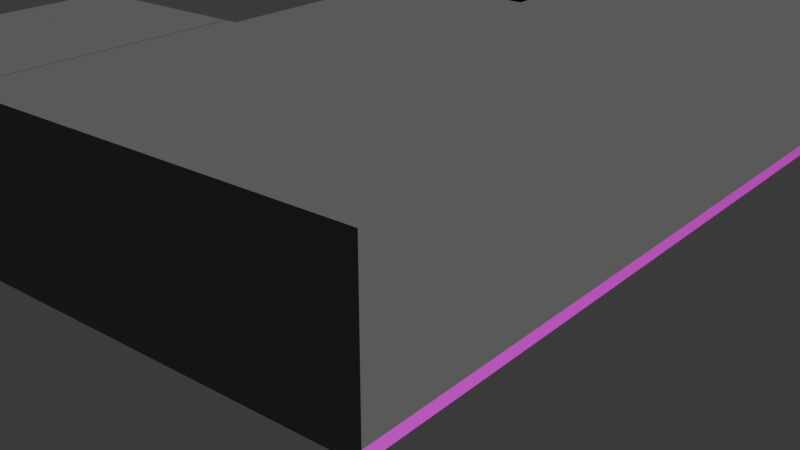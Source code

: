 # Source: markt_textured.blend  (saved by Blender 4.3.34; exported with 4.5.12 LTS)
import bpy
from mathutils import Matrix  # noqa: F401  (used for matrix-valued properties, if any)

bpy.ops.wm.read_factory_settings(use_empty=True)
scene = bpy.context.scene
scene.name = 'Scene'

# ---- collections
col_collection = bpy.data.collections.new('Collection'); scene.collection.children.link(col_collection)

# ---- images (referenced by path relative to the original .blend; pixels are not part of the script)
import os
ASSET_DIR = os.environ.get("B2B_ASSET_DIR", "")  # directory of the original .blend (textures are referenced by path, not embedded)
HERE = os.path.dirname(os.path.abspath(__file__))  # packed textures are extracted next to this script under _unpacked/

def load_image(name, relpath, width, height, colorspace="sRGB"):
    """Load a texture the original file referenced (path relative to the .blend, or extracted next to this script)."""
    p = next((c for c in (os.path.join(HERE, relpath), os.path.join(ASSET_DIR, relpath)) if relpath and os.path.exists(c)), "")
    if p:
        img = bpy.data.images.load(p, check_existing=True)
        img.name = name
    else:  # same state as the original file: an image datablock whose file is absent (Cycles renders it pink)
        img = bpy.data.images.new(name, width, height)
        img.source = "FILE"
        img.filepath = "//" + (relpath or name)
    img.colorspace_settings.name = colorspace
    return img
img_poliigon_tilesceramicwhite_6956_displacement_tiff = load_image('Poliigon_TilesCeramicWhite_6956_Displacement.tiff', 'Poliigon_TilesCeramicWhite_6956_Displacement.tiff', 1024, 1024, 'Non-Color')
img_poliigon_tilesceramicwhite_6956_basecolor_jpg = load_image('Poliigon_TilesCeramicWhite_6956_BaseColor.jpg', 'Poliigon_TilesCeramicWhite_6956_BaseColor.jpg', 1024, 1024, 'sRGB')
img_poliigon_tilesceramicwhite_6956_metallic_jpg = load_image('Poliigon_TilesCeramicWhite_6956_Metallic.jpg', 'Poliigon_TilesCeramicWhite_6956_Metallic.jpg', 1024, 1024, 'Non-Color')
img_poliigon_tilesceramicwhite_6956_roughness_jpg = load_image('Poliigon_TilesCeramicWhite_6956_Roughness.jpg', 'Poliigon_TilesCeramicWhite_6956_Roughness.jpg', 1024, 1024, 'Non-Color')
img_poliigon_tilesceramicwhite_6956_normal_png = load_image('Poliigon_TilesCeramicWhite_6956_Normal.png', 'Poliigon_TilesCeramicWhite_6956_Normal.png', 1024, 1024, 'Non-Color')

# ---- materials (node trees are filled in below, after node groups)
mat_tiles = bpy.data.materials.new('Tiles')
mat_durchsichtig = bpy.data.materials.new('Durchsichtig')
mat_wand = bpy.data.materials.new('Wand')

# ---- material node trees
mat_tiles.use_nodes = True; mat_tiles.node_tree.nodes.clear()
_N = mat_tiles.node_tree.nodes; _L = mat_tiles.node_tree.links
n0 = _N.new('ShaderNodeBsdfPrincipled'); n0.name = 'Principled BSDF'; n0.location = (10, 300)
n1 = _N.new('ShaderNodeOutputMaterial'); n1.name = 'Material Output'; n1.location = (300, 300)
n2 = _N.new('ShaderNodeTexImage'); n2.name = 'Image Texture'; n2.location = (88, -880)
n2.label = 'Displacement'
n2.image = img_poliigon_tilesceramicwhite_6956_displacement_tiff
n3 = _N.new('ShaderNodeDisplacement'); n3.name = 'Displacement'; n3.location = (110, -400)
n3.inputs[2].default_value = 1.0
n4 = _N.new('ShaderNodeTexImage'); n4.name = 'Image Texture.001'; n4.location = (88, -40)
n4.label = 'Base Color'
n4.image = img_poliigon_tilesceramicwhite_6956_basecolor_jpg
n5 = _N.new('ShaderNodeTexImage'); n5.name = 'Image Texture.002'; n5.location = (88, -320)
n5.label = 'Metallic'
n5.image = img_poliigon_tilesceramicwhite_6956_metallic_jpg
n6 = _N.new('ShaderNodeTexImage'); n6.name = 'Image Texture.003'; n6.location = (88, -600)
n6.label = 'Roughness'
n6.image = img_poliigon_tilesceramicwhite_6956_roughness_jpg
n7 = _N.new('ShaderNodeTexImage'); n7.name = 'Image Texture.004'; n7.location = (88, -1160)
n7.label = 'Normal'
n7.image = img_poliigon_tilesceramicwhite_6956_normal_png
n8 = _N.new('ShaderNodeNormalMap'); n8.name = 'Normal Map'; n8.location = (-240, -620)
n9 = _N.new('ShaderNodeMapping'); n9.name = 'Mapping'; n9.location = (230, -40)
n10 = _N.new('NodeReroute'); n10.name = 'Reroute'; n10.location = (38, -710)
n10.width = 16
n10.socket_idname = 'NodeSocketVector'
n11 = _N.new('ShaderNodeTexCoord'); n11.name = 'Texture Coordinate'; n11.location = (30, -40)
n12 = _N.new('NodeFrame'); n12.name = 'Frame'; n12.location = (-1270, 340)
n12.label = 'Mapping'
n12.width = 400
n13 = _N.new('NodeFrame'); n13.name = 'Frame.001'; n13.location = (-628, 540)
n13.label = 'Textures'
n13.width = 358
n2.parent = n13
n4.parent = n13
n5.parent = n13
n6.parent = n13
n7.parent = n13
n9.parent = n12
n10.parent = n13
n11.parent = n12
_L.new(n0.outputs[0], n1.inputs[0])
_L.new(n2.outputs[0], n3.inputs[0])
_L.new(n3.outputs[0], n1.inputs[2])
_L.new(n4.outputs[0], n0.inputs[0])
_L.new(n5.outputs[0], n0.inputs[1])
_L.new(n6.outputs[0], n0.inputs[2])
_L.new(n7.outputs[0], n8.inputs[1])
_L.new(n8.outputs[0], n0.inputs[5])
_L.new(n10.outputs[0], n4.inputs[0])
_L.new(n10.outputs[0], n5.inputs[0])
_L.new(n10.outputs[0], n6.inputs[0])
_L.new(n10.outputs[0], n2.inputs[0])
_L.new(n10.outputs[0], n7.inputs[0])
_L.new(n9.outputs[0], n10.inputs[0])
_L.new(n11.outputs[2], n9.inputs[0])
n1.is_active_output = True
mat_durchsichtig.use_nodes = True; mat_durchsichtig.node_tree.nodes.clear()
_N = mat_durchsichtig.node_tree.nodes; _L = mat_durchsichtig.node_tree.links
n0 = _N.new('ShaderNodeOutputMaterial'); n0.name = 'Material Output'; n0.location = (300, 300)
n1 = _N.new('ShaderNodeBsdfTransparent'); n1.name = 'Transparent BSDF'; n1.location = (10, 300)
_L.new(n1.outputs[0], n0.inputs[0])
n0.is_active_output = True
mat_wand.use_nodes = True; mat_wand.node_tree.nodes.clear()
_N = mat_wand.node_tree.nodes; _L = mat_wand.node_tree.links
n0 = _N.new('ShaderNodeBsdfPrincipled'); n0.name = 'Principled BSDF'; n0.location = (10, 300)
n0.inputs[0].default_value = (0.165, 0.165, 0.165, 1.0)
n1 = _N.new('ShaderNodeOutputMaterial'); n1.name = 'Material Output'; n1.location = (300, 300)
_L.new(n0.outputs[0], n1.inputs[0])
n1.is_active_output = True

# ---- world
world_world = bpy.data.worlds.new('World'); scene.world = world_world
world_world.use_nodes = True; world_world.node_tree.nodes.clear()
_N = world_world.node_tree.nodes; _L = world_world.node_tree.links
n0 = _N.new('ShaderNodeOutputWorld'); n0.name = 'World Output'; n0.location = (300, 300)
n1 = _N.new('ShaderNodeBackground'); n1.name = 'Background'; n1.location = (10, 300)
n1.inputs[0].default_value = (0.05088, 0.05088, 0.05088, 1.0)
_L.new(n1.outputs[0], n0.inputs[0])
n0.is_active_output = True
world_world.color = (0.05088, 0.05088, 0.05088)
world_world.sun_shadow_jitter_overblur = 0.0

# ---- cameras
cam_camera = bpy.data.cameras.new('Camera')
cam_camera.clip_end = 100.0
cam_camera.ortho_scale = 7.314

# ---- meshes
me_plane_001 = bpy.data.meshes.new('Plane.001')
me_plane_001.from_pydata([(-5.0, -5.0, 0.0), (5.0, -5.0, 0.0), (-5.0, 5.0, 0.0), (5.0, 5.0, 0.0), (-5.0, -5.0, 3.0), (-5.0, 5.0, 3.0), (5.0, -5.0, 3.0), (5.0, 5.0, 3.0), (-4.444, -5.0, 0.0), (-3.889, -5.0, 0.0), (-3.333, -5.0, 0.0), (-2.778, -5.0, 0.0), (-2.222, -5.0, 0.0), (-1.667, -5.0, 0.0), (-1.111, -5.0, 0.0), (-0.5556, -5.0, 0.0), (-5.96e-08, -5.0, 0.0), (0.5556, -5.0, 0.0), (1.111, -5.0, 0.0), (1.667, -5.0, 0.0), (2.222, -5.0, 0.0), (2.778, -5.0, 0.0), (3.333, -5.0, 0.0), (3.889, -5.0, 0.0), (4.444, -5.0, 0.0), (4.444, 5.0, 0.0), (3.889, 5.0, 0.0), (3.333, 5.0, 0.0), (2.778, 5.0, 0.0), (2.222, 5.0, 0.0), (1.667, 5.0, 0.0), (1.111, 5.0, 0.0), (0.5556, 5.0, 0.0), (5.96e-08, 5.0, 0.0), (-0.5556, 5.0, 0.0), (-1.111, 5.0, 0.0), (-1.667, 5.0, 0.0), (-2.222, 5.0, 0.0), (-2.778, 5.0, 0.0), (-4.444, 5.0, 0.0), (-5.0, 4.0, 0.0), (-5.0, 3.0, 0.0), (-5.0, 2.0, 0.0), (-5.0, 1.0, 0.0), (-5.0, 0.0, 0.0), (-5.0, -1.0, 0.0), (-5.0, -2.0, 0.0), (-5.0, -3.0, 0.0), (-5.0, -4.0, 0.0), (5.0, -4.0, 0.0), (5.0, -3.0, 0.0), (5.0, -2.0, 0.0), (5.0, -1.0, 0.0), (5.0, 0.0, 0.0), (5.0, 1.0, 0.0), (5.0, 2.0, 0.0), (5.0, 3.0, 0.0), (5.0, 4.0, 0.0), (-5.0, 4.0, 3.0), (-5.0, 3.0, 3.0), (-5.0, 2.0, 3.0), (-5.0, 1.0, 3.0), (-5.0, 0.0, 3.0), (-5.0, -1.0, 3.0), (-5.0, -2.0, 3.0), (-5.0, -3.0, 3.0), (-5.0, -4.0, 3.0), (5.0, -4.0, 3.0), (5.0, -3.0, 3.0), (5.0, -2.0, 3.0), (5.0, -1.0, 3.0), (5.0, 0.0, 3.0), (5.0, 1.0, 3.0), (5.0, 2.0, 3.0), (5.0, 3.0, 3.0), (5.0, 4.0, 3.0), (-4.444, -1.0, 0.0), (-4.444, 0.0, 0.0), (-4.444, 1.0, 0.0), (-2.222, 1.0, 0.0), (-2.222, 2.0, 0.0), (-2.222, 4.0, 0.0), (5.0, 10.0, 0.0), (4.444, 10.0, 0.0), (3.889, 10.0, 0.0), (3.333, 10.0, 0.0), (2.778, 10.0, 0.0), (2.222, 10.0, 0.0), (1.667, 10.0, 0.0), (1.111, 10.0, 0.0), (-2.778, 7.0, 0.0), (-3.333, 7.0, 0.0), (-3.889, 7.0, 0.0), (-4.444, 7.0, 0.0), (-2.5, -5.0, 0.0), (-2.5, 5.0, 0.0), (-2.5, 1.0, 0.0), (-2.5, 2.0, 0.0), (-2.5, 4.0, 0.0), (-2.222, 4.0, 4.0), (-2.222, 5.0, 4.0), (-2.5, 5.0, 4.0), (-2.5, 4.0, 4.0), (-2.222, 1.0, 4.0), (-2.222, 2.0, 4.0), (-2.5, 1.0, 4.0), (-2.5, 2.0, 4.0), (2.963, -5.0, 0.0), (3.148, -5.0, 0.0), (3.148, 5.0, 0.0), (2.963, 5.0, 0.0), (3.148, 10.0, 0.0), (2.963, 10.0, 0.0), (1.667, 7.014, 0.0), (1.111, 7.014, 0.0), (2.778, 7.014, 0.0), (2.222, 7.014, 0.0), (3.889, 7.014, 0.0), (3.333, 7.014, 0.0), (5.0, 7.014, 0.0), (4.444, 7.014, 0.0), (2.963, 7.014, 0.0), (3.148, 7.014, 0.0), (3.148, 10.0, 3.0), (2.963, 10.0, 3.0), (2.963, 7.014, 3.0), (3.148, 7.014, 3.0), (1.111, 5.353, 0.0), (2.222, 5.353, 0.0), (3.333, 5.353, 0.0), (4.444, 5.353, 0.0), (1.667, 5.353, 0.0), (2.778, 5.353, 0.0), (3.889, 5.353, 0.0), (5.0, 5.353, 0.0), (2.963, 5.353, 0.0), (3.148, 5.353, 0.0), (2.222, 5.0, 4.0), (1.667, 5.0, 4.0), (1.111, 5.0, 4.0), (1.111, 5.353, 4.0), (2.222, 5.353, 4.0), (1.667, 5.353, 4.0), (5.0, 5.0, 4.0), (4.444, 5.0, 4.0), (3.889, 5.0, 4.0), (4.444, 5.353, 4.0), (3.889, 5.353, 4.0), (5.0, 5.353, 4.0), (1.667, 5.353, 2.543), (2.222, 5.353, 2.543), (1.667, 5.0, 2.543), (1.111, 5.0, 2.543), (2.222, 5.0, 2.543), (1.111, 5.353, 2.543), (2.222, 5.353, 3.0), (2.222, 5.0, 3.0), (2.222, 5.353, 2.543), (2.222, 5.0, 2.543), (2.222, 5.353, 3.0), (2.222, 5.0, 3.0), (2.222, 5.353, 2.543), (2.222, 5.0, 2.543), (3.888, 5.353, 4.0), (3.888, 5.0, 4.0), (3.888, 5.353, 2.543), (3.888, 5.0, 2.543), (5.0, 10.0, 3.0), (4.444, 10.0, 3.0), (3.889, 10.0, 3.0), (3.333, 10.0, 3.0), (2.778, 10.0, 3.0), (2.222, 10.0, 3.0), (1.667, 10.0, 3.0), (1.111, 10.0, 3.0), (3.148, 10.0, 3.0), (2.963, 10.0, 3.0), (1.111, 7.014, 3.0), (-5.0, 5.0, 2.619), (5.0, 7.014, 3.0), (1.111, 5.353, 3.0), (5.0, 5.353, 3.0), (-5.0, -5.0, 2.619), (-5.0, -4.0, 2.619), (-5.0, -3.0, 2.619), (-5.0, -2.0, 2.619), (-5.0, -1.0, 2.619), (-5.0, 0.0, 2.619), (-5.0, 1.0, 2.619), (-5.0, 2.0, 2.619), (-5.0, 3.0, 2.619), (-5.0, 4.0, 2.619), (-5.0, 5.0, 0.2918), (-5.0, -5.0, 0.2918), (-5.0, -4.0, 0.2918), (-5.0, -3.0, 0.2918), (-5.0, -2.0, 0.2918), (-5.0, -1.0, 0.2918), (-5.0, 0.0, 0.2918), (-5.0, 1.0, 0.2918), (-5.0, 2.0, 0.2918), (-5.0, 3.0, 0.2918), (-5.0, 4.0, 0.2918), (-5.0, -5.0, 3.0), (5.0, -5.0, 3.0), (-4.444, -5.0, 3.0), (-3.889, -5.0, 3.0), (-3.333, -5.0, 3.0), (-2.778, -5.0, 3.0), (-2.222, -5.0, 3.0), (-1.667, -5.0, 3.0), (-1.111, -5.0, 3.0), (-0.5556, -5.0, 3.0), (-5.96e-08, -5.0, 3.0), (0.5556, -5.0, 3.0), (1.111, -5.0, 3.0), (1.667, -5.0, 3.0), (2.222, -5.0, 3.0), (2.778, -5.0, 3.0), (3.333, -5.0, 3.0), (3.889, -5.0, 3.0), (4.444, -5.0, 3.0), (-2.5, -5.0, 3.0), (2.963, -5.0, 3.0), (3.148, -5.0, 3.0), (-5.96e-08, -5.0, 0.2938), (-0.5556, -5.0, 0.2938), (-3.889, -5.0, 0.2938), (-4.444, -5.0, 0.2938), (2.963, -5.0, 0.2938), (2.778, -5.0, 0.2938), (4.444, -5.0, 0.2938), (3.889, -5.0, 0.2938), (0.5556, -5.0, 0.2938), (-3.333, -5.0, 0.2938), (3.148, -5.0, 0.2938), (1.111, -5.0, 0.2938), (-2.778, -5.0, 0.2938), (1.667, -5.0, 0.2938), (-2.222, -5.0, 0.2938), (-2.5, -5.0, 0.2938), (2.222, -5.0, 0.2938), (-1.667, -5.0, 0.2938), (5.0, -5.0, 0.2938), (-1.111, -5.0, 0.2938), (3.333, -5.0, 0.2938), (-5.0, -5.0, 0.2938), (-0.5556, -5.0, 2.62), (-4.444, -5.0, 2.62), (2.778, -5.0, 2.62), (3.889, -5.0, 2.62), (-2.5, -5.0, 2.62), (-5.0, -5.0, 2.62), (-5.96e-08, -5.0, 2.62), (-3.889, -5.0, 2.62), (2.963, -5.0, 2.62), (4.444, -5.0, 2.62), (0.5556, -5.0, 2.62), (-3.333, -5.0, 2.62), (3.148, -5.0, 2.62), (1.111, -5.0, 2.62), (-2.778, -5.0, 2.62), (1.667, -5.0, 2.62), (-2.222, -5.0, 2.62), (2.222, -5.0, 2.62), (-1.667, -5.0, 2.62), (5.0, -5.0, 2.62), (-1.111, -5.0, 2.62), (3.333, -5.0, 2.62), (-5.0, 5.0, 3.0), (-4.444, 5.0, 3.0), (-2.778, 5.0, 3.0), (-2.5, 5.0, 3.0), (2.221, 5.353, 4.0), (2.221, 5.0, 4.0), (2.221, 5.353, 2.543), (2.221, 5.0, 2.543), (1.111, 5.0, 3.0), (0.5556, 5.0, 3.0), (5.96e-08, 5.0, 3.0), (-0.5556, 5.0, 3.0), (-1.111, 5.0, 3.0), (-1.667, 5.0, 3.0), (-2.222, 5.0, 3.0), (-2.778, 5.0, 3.0), (-4.444, 5.0, 3.0), (-2.778, 7.0, 3.0), (-3.333, 7.0, 3.0), (-3.889, 7.0, 3.0), (-4.444, 7.0, 3.0), (-5.0, 1.0, 1.2), (-5.0, 0.0, 1.2), (-5.0, -1.0, 1.2), (-4.444, -1.0, 1.2), (-4.444, 0.0, 1.2), (-4.444, 1.0, 1.2), (-3.889, 7.0, 0.2913), (-3.333, 7.0, 0.2913), (-2.778, 7.0, 0.2913), (-2.778, 5.0, 0.2913), (-4.444, 5.0, 0.2913), (-4.444, 7.0, 0.2913), (-3.333, 7.0, 2.628), (-2.778, 5.0, 2.628), (-4.444, 7.0, 2.628), (-3.889, 7.0, 2.628), (-2.778, 7.0, 2.628), (-4.444, 5.0, 2.628), (4.444, 10.0, 0.2963), (5.0, 10.0, 0.2963), (3.889, 10.0, 0.2963), (1.111, 5.353, 0.2963), (1.111, 7.014, 0.2963), (3.333, 10.0, 0.2963), (3.148, 10.0, 0.2963), (2.778, 10.0, 0.2963), (2.963, 10.0, 0.2963), (5.0, 7.014, 0.2963), (5.0, 5.353, 0.2963), (2.222, 10.0, 0.2963), (1.667, 10.0, 0.2963), (1.111, 10.0, 0.2963), (5.0, 10.0, 2.63), (1.111, 7.014, 2.63), (2.963, 10.0, 2.63), (5.0, 5.353, 2.63), (1.111, 10.0, 2.63), (4.444, 10.0, 2.63), (3.889, 10.0, 2.63), (1.111, 5.353, 2.63), (3.333, 10.0, 2.63), (3.148, 10.0, 2.63), (2.778, 10.0, 2.63), (5.0, 7.014, 2.63), (2.222, 10.0, 2.63), (1.667, 10.0, 2.63), (1.667, 7.301, 0.0), (2.778, 7.301, 0.0), (3.889, 7.301, 0.0), (5.0, 7.301, 0.0), (2.963, 7.301, 0.0), (3.148, 7.301, 0.0), (1.111, 7.301, 0.0), (2.222, 7.301, 0.0), (3.333, 7.301, 0.0), (4.444, 7.301, 0.0), (2.963, 7.301, 3.0), (3.148, 7.301, 3.0), (5.0, 7.301, 3.0), (1.111, 7.301, 3.0), (5.0, 7.301, 0.2963), (1.111, 7.301, 0.2963), (5.0, 7.301, 2.63), (1.111, 7.301, 2.63), (1.667, 9.702, 0.0), (2.778, 9.702, 0.0), (3.889, 9.702, 0.0), (5.0, 9.702, 0.0), (2.963, 9.702, 0.0), (3.148, 9.702, 0.0), (2.963, 9.702, 3.0), (3.148, 9.702, 3.0), (5.0, 9.702, 3.0), (5.0, 9.702, 0.2963), (5.0, 9.702, 2.63), (1.111, 9.702, 0.0), (2.222, 9.702, 0.0), (3.333, 9.702, 0.0), (4.444, 9.702, 0.0), (1.111, 9.702, 3.0), (1.111, 9.702, 0.2963), (1.111, 9.702, 2.63), (-4.444, 5.306, 0.0), (-2.778, 5.306, 0.0), (-4.444, 5.306, 3.0), (-2.778, 5.306, 3.0), (-4.444, 5.306, 0.2913), (-2.778, 5.306, 0.2913), (-4.444, 5.306, 2.628), (-2.778, 5.306, 2.628), (-3.333, 6.674, 0.0), (-2.778, 6.674, 0.0), (-2.778, 6.674, 3.0), (-2.778, 6.674, 0.2913), (-2.778, 6.674, 2.628), (-4.444, 6.674, 0.0), (-4.444, 6.674, 3.0), (-4.444, 6.674, 0.2913), (-4.444, 6.674, 2.628), (-4.272, -5.0, 0.0), (-4.272, 0.0, 0.0), (-4.272, 7.0, 0.0), (-4.272, -5.0, 3.0), (-4.272, -5.0, 0.2938), (-4.272, -5.0, 2.62), (-4.272, 7.0, 3.0), (-4.272, 7.0, 0.2913), (-4.272, 7.0, 2.628), (-2.917, -5.0, 0.0), (-2.917, 7.0, 0.0), (-2.917, -5.0, 3.0), (-2.917, -5.0, 0.2938), (-2.917, -5.0, 2.62), (-2.917, 7.0, 3.0), (-2.917, 7.0, 0.2913), (-2.917, 7.0, 2.628), (-2.917, 6.674, 0.0), (-5.0, -5.0, 4.0), (-5.0, 5.0, 4.0), (-5.0, 4.0, 4.0), (-5.0, 3.0, 4.0), (-5.0, 2.0, 4.0), (-5.0, 1.0, 4.0), (-5.0, 0.0, 4.0), (-5.0, -1.0, 4.0), (-5.0, -2.0, 4.0), (-5.0, -3.0, 4.0), (-5.0, -4.0, 4.0), (-5.0, -5.0, 4.0), (5.0, -5.0, 4.0), (-4.444, -5.0, 4.0), (-3.889, -5.0, 4.0), (-3.333, -5.0, 4.0), (-2.778, -5.0, 4.0), (-2.222, -5.0, 4.0), (-1.667, -5.0, 4.0), (-1.111, -5.0, 4.0), (-0.5556, -5.0, 4.0), (-5.96e-08, -5.0, 4.0), (0.5556, -5.0, 4.0), (1.111, -5.0, 4.0), (1.667, -5.0, 4.0), (2.222, -5.0, 4.0), (2.778, -5.0, 4.0), (3.333, -5.0, 4.0), (3.889, -5.0, 4.0), (4.444, -5.0, 4.0), (-2.5, -5.0, 4.0), (2.963, -5.0, 4.0), (3.148, -5.0, 4.0), (-4.272, -5.0, 4.0), (-2.917, -5.0, 4.0), (5.0, -5.0, 4.0), (5.0, 5.0, 4.0), (5.0, -4.0, 4.0), (5.0, -3.0, 4.0), (5.0, -2.0, 4.0), (5.0, -1.0, 4.0), (5.0, 0.0, 4.0), (5.0, 1.0, 4.0), (5.0, 2.0, 4.0), (5.0, 3.0, 4.0), (5.0, 4.0, 4.0), (5.0, 10.0, 4.0), (4.444, 10.0, 4.0), (3.889, 10.0, 4.0), (3.333, 10.0, 4.0), (2.778, 10.0, 4.0), (2.222, 10.0, 4.0), (1.667, 10.0, 4.0), (1.111, 10.0, 4.0), (3.148, 10.0, 4.0), (2.963, 10.0, 4.0), (1.111, 7.014, 4.0), (5.0, 7.014, 4.0), (1.111, 5.353, 4.0), (5.0, 5.353, 4.0), (5.0, 7.301, 4.0), (1.111, 7.301, 4.0), (5.0, 9.702, 4.0), (1.111, 9.702, 4.0), (5.0, 5.0, 4.0), (5.0, 5.353, 4.0), (1.111, 5.0, 4.0), (1.111, 5.353, 4.0), (1.111, 5.0, 4.0), (0.5556, 5.0, 4.0), (5.96e-08, 5.0, 4.0), (-0.5556, 5.0, 4.0), (-1.111, 5.0, 4.0), (-1.667, 5.0, 4.0), (-2.222, 5.0, 4.0), (-2.778, 5.0, 4.0), (-4.444, 5.0, 4.0), (-2.778, 7.0, 4.0), (-3.333, 7.0, 4.0), (-3.889, 7.0, 4.0), (-4.444, 7.0, 4.0), (-4.444, 5.306, 4.0), (-2.778, 5.306, 4.0), (-2.778, 6.674, 4.0), (-4.444, 6.674, 4.0), (-4.272, 7.0, 4.0), (-2.917, 7.0, 4.0), (-2.778, 5.0, 4.0), (-2.5, 5.0, 4.0), (-2.222, 5.0, 4.0), (-2.5, 5.0, 4.0), (-5.0, 5.0, 4.0), (-4.444, 5.0, 4.0), (5.0, -5.0, 4.0), (5.0, 5.0, 4.0), (5.0, 4.0, 4.0), (5.0, 3.0, 4.0), (5.0, 2.0, 4.0), (5.0, 1.0, 4.0), (5.0, 0.0, 4.0), (5.0, -1.0, 4.0), (5.0, -2.0, 4.0), (5.0, -3.0, 4.0), (5.0, -4.0, 4.0), (5.0, 5.334, 4.0), (4.444, 5.334, 4.0), (3.889, 5.334, 4.0), (3.333, 5.334, 4.0), (2.778, 5.334, 4.0), (2.222, 5.334, 4.0), (1.667, 5.334, 4.0), (1.111, 5.334, 4.0), (3.148, 5.334, 4.0), (2.963, 5.334, 4.0), (1.111, 2.348, 4.0), (5.0, 2.348, 4.0), (1.111, 0.6868, 4.0), (5.0, 0.6868, 4.0), (5.0, 2.635, 4.0), (1.111, 2.635, 4.0), (5.0, 5.036, 4.0), (1.111, 5.036, 4.0), (-2.778, 4.933, 4.0), (-3.333, 4.933, 4.0), (-3.889, 4.933, 4.0), (-4.444, 4.933, 4.0), (-4.272, 4.933, 4.0), (-2.917, 4.933, 4.0)], [], [(25, 57, 3), (191, 178, 5, 58), (49, 1, 6, 67), (40, 39, 2), (81, 37, 100, 99), (35, 36, 37, 81, 98, 97, 80, 34), (80, 97, 106, 104), (0, 8, 48), (46, 76, 45), (77, 78, 295, 294), (78, 43, 290, 295), (3, 57, 75, 7), (57, 56, 74, 75), (56, 55, 73, 74), (55, 54, 72, 73), (54, 53, 71, 72), (53, 52, 70, 71), (52, 51, 69, 70), (51, 50, 68, 69), (50, 49, 67, 68), (182, 183, 66, 4), (183, 184, 65, 66), (184, 185, 64, 65), (185, 186, 63, 64), (186, 187, 62, 63), (187, 188, 61, 62), (188, 189, 60, 61), (189, 190, 59, 60), (190, 191, 58, 59), (24, 1, 49), (365, 354, 88, 89), (366, 355, 86, 87), (367, 356, 84, 85), (368, 357, 82, 83), (354, 366, 87, 88), (359, 367, 85, 111), (356, 368, 83, 84), (92, 380, 91), (406, 381, 90, 399), (102, 99, 100, 101), (37, 95, 101, 100), (98, 81, 99, 102), (95, 98, 102, 101), (105, 103, 104, 106), (79, 80, 104, 103), (97, 96, 105, 106), (96, 79, 103, 105), (355, 358, 112, 86), (340, 121, 125, 346), (135, 136, 122, 121), (132, 135, 121, 115), (133, 130, 120, 117), (136, 129, 118, 122), (131, 128, 116, 113), (130, 134, 119, 120), (129, 133, 117, 118), (128, 132, 115, 116), (127, 131, 113, 114), (360, 361, 123, 124), (359, 111, 123, 361), (111, 112, 124, 123), (121, 122, 126, 125), (152, 151, 138, 139), (29, 28, 132, 128), (27, 26, 133, 129), (130, 133, 147, 146), (150, 149, 142, 141), (109, 27, 129, 136), (3, 134, 148, 143), (28, 110, 135, 132), (110, 109, 136, 135), (139, 138, 142, 140), (138, 137, 141, 142), (137, 153, 158, 156), (154, 152, 139, 140), (149, 154, 140, 142), (151, 153, 137, 138), (144, 143, 148, 146), (145, 144, 146, 147), (25, 3, 143, 144), (133, 26, 145, 147), (134, 130, 146, 148), (26, 25, 144, 145), (30, 29, 153, 151), (131, 127, 154, 149), (127, 31, 152, 154), (29, 128, 150, 153), (128, 131, 149, 150), (31, 30, 151, 152), (158, 157, 161, 162), (153, 150, 157, 158), (141, 137, 156, 155), (150, 141, 155, 157), (157, 155, 159, 161), (156, 158, 162, 160), (155, 156, 160, 159), (166, 164, 163, 165), (327, 322, 167, 168), (328, 327, 168, 169), (329, 323, 177, 180), (330, 328, 169, 170), (201, 202, 191, 190), (331, 330, 170, 175), (332, 324, 176, 171), (333, 325, 181, 179), (324, 331, 175, 176), (334, 332, 171, 172), (335, 334, 172, 173), (371, 326, 174, 369), (352, 333, 179, 348), (326, 335, 173, 174), (200, 201, 190, 189), (199, 200, 189, 188), (198, 199, 188, 187), (197, 198, 187, 186), (196, 197, 186, 185), (195, 196, 185, 184), (194, 195, 184, 183), (193, 194, 183, 182), (202, 192, 178, 191), (40, 2, 192, 202), (0, 48, 194, 193), (48, 47, 195, 194), (47, 46, 196, 195), (46, 45, 197, 196), (45, 44, 198, 197), (44, 43, 199, 198), (43, 42, 200, 199), (42, 41, 201, 200), (41, 40, 202, 201), (253, 247, 212, 213), (394, 248, 205, 392), (255, 249, 218, 223), (256, 250, 220, 221), (257, 253, 213, 214), (258, 254, 206, 207), (259, 255, 223, 224), (260, 257, 214, 215), (402, 258, 207, 400), (262, 260, 215, 216), (263, 251, 222, 209), (264, 262, 216, 217), (265, 263, 209, 210), (251, 261, 208, 222), (249, 264, 217, 218), (266, 256, 221, 204), (267, 265, 210, 211), (268, 259, 224, 219), (247, 267, 211, 212), (248, 252, 203, 205), (250, 268, 219, 220), (23, 22, 245, 232), (8, 0, 246, 228), (15, 14, 244, 226), (22, 108, 235, 245), (14, 13, 242, 244), (1, 24, 231, 243), (21, 20, 241, 230), (94, 11, 237, 240), (13, 12, 239, 242), (20, 19, 238, 241), (12, 94, 240, 239), (19, 18, 236, 238), (398, 10, 234, 401), (18, 17, 233, 236), (108, 107, 229, 235), (10, 9, 227, 234), (17, 16, 225, 233), (24, 23, 232, 231), (107, 21, 230, 229), (389, 8, 228, 393), (16, 15, 226, 225), (232, 245, 268, 250), (228, 246, 252, 248), (226, 244, 267, 247), (245, 235, 259, 268), (244, 242, 265, 267), (243, 231, 256, 266), (230, 241, 264, 249), (240, 237, 261, 251), (242, 239, 263, 265), (241, 238, 262, 264), (239, 240, 251, 263), (238, 236, 260, 262), (401, 234, 258, 402), (236, 233, 257, 260), (235, 229, 255, 259), (234, 227, 254, 258), (233, 225, 253, 257), (231, 232, 250, 256), (229, 230, 249, 255), (393, 228, 248, 394), (225, 226, 247, 253), (2, 39, 270, 269), (38, 95, 272, 271), (276, 275, 273, 274), (165, 163, 273, 275), (164, 166, 276, 274), (163, 164, 274, 273), (166, 165, 275, 276), (37, 36, 282, 283), (35, 34, 280, 281), (33, 32, 278, 279), (36, 35, 281, 282), (34, 33, 279, 280), (32, 31, 277, 278), (305, 302, 287, 288), (379, 303, 284, 375), (388, 304, 289, 386), (397, 305, 288, 395), (405, 306, 286, 403), (292, 293, 294, 291), (291, 294, 295, 290), (45, 76, 293, 292), (43, 44, 291, 290), (76, 77, 294, 293), (44, 45, 292, 291), (399, 90, 298, 404), (391, 92, 296, 396), (385, 93, 301, 387), (373, 38, 299, 377), (92, 91, 297, 296), (404, 298, 306, 405), (396, 296, 305, 397), (387, 301, 304, 388), (377, 299, 303, 379), (296, 297, 302, 305), (89, 88, 320, 321), (339, 119, 317, 350), (365, 89, 321, 370), (88, 87, 319, 320), (87, 86, 315, 319), (112, 111, 314, 316), (119, 134, 318, 317), (86, 112, 316, 315), (111, 85, 313, 314), (85, 84, 310, 313), (127, 114, 312, 311), (84, 83, 308, 310), (83, 82, 309, 308), (321, 320, 335, 326), (350, 317, 333, 352), (370, 321, 326, 371), (320, 319, 334, 335), (319, 315, 332, 334), (316, 314, 331, 324), (317, 318, 325, 333), (315, 316, 324, 332), (314, 313, 330, 331), (313, 310, 328, 330), (311, 312, 323, 329), (310, 308, 327, 328), (308, 309, 322, 327), (312, 351, 353, 323), (363, 350, 352, 364), (114, 342, 351, 312), (357, 339, 350, 363), (364, 352, 348, 362), (323, 353, 349, 177), (122, 341, 347, 126), (125, 126, 347, 346), (358, 340, 346, 360), (115, 121, 340, 337), (117, 120, 345, 338), (122, 118, 344, 341), (113, 116, 343, 336), (120, 119, 339, 345), (118, 117, 338, 344), (116, 115, 337, 343), (114, 113, 336, 342), (112, 358, 360, 124), (322, 364, 362, 167), (82, 357, 363, 309), (309, 363, 364, 322), (351, 370, 371, 353), (342, 365, 370, 351), (353, 371, 369, 349), (341, 359, 361, 347), (346, 347, 361, 360), (337, 340, 358, 355), (338, 345, 368, 356), (341, 344, 367, 359), (336, 343, 366, 354), (345, 339, 357, 368), (344, 338, 356, 367), (343, 337, 355, 366), (342, 336, 354, 365), (383, 377, 379, 384), (300, 376, 378, 307), (381, 373, 377, 383), (39, 372, 376, 300), (307, 378, 374, 285), (384, 379, 375, 382), (306, 384, 382, 286), (90, 381, 383, 298), (298, 383, 384, 306), (376, 387, 388, 378), (372, 385, 387, 376), (378, 388, 386, 374), (301, 396, 397, 304), (93, 391, 396, 301), (304, 397, 395, 289), (227, 393, 394, 254), (9, 389, 393, 227), (254, 394, 392, 206), (385, 391, 93), (77, 390, 78), (76, 390, 77), (76, 46, 47, 48, 8, 389, 9, 10, 398, 11, 94, 12, 13, 14, 15, 16, 17, 18, 19, 20, 21, 107, 108, 22, 23, 24, 49, 50, 51, 52, 53, 54, 55, 56, 57, 25, 26, 27, 109, 110, 28, 29, 30, 31, 32, 33, 34, 80, 79, 96, 97, 98, 95, 38, 373, 381, 406, 380, 92, 391, 385, 372, 39, 40, 41, 42, 43, 78, 390), (297, 404, 405, 302), (91, 399, 404, 297), (302, 405, 403, 287), (237, 401, 402, 261), (11, 398, 401, 237), (261, 402, 400, 208), (380, 406, 399, 91), (64, 63, 414, 415), (61, 60, 411, 412), (4, 66, 417, 407), (58, 5, 408, 409), (65, 64, 415, 416), (62, 61, 412, 413), (59, 58, 409, 410), (66, 65, 416, 417), (63, 62, 413, 414), (60, 59, 410, 411), (221, 220, 435, 436), (214, 213, 428, 429), (207, 206, 421, 422), (222, 208, 423, 437), (215, 214, 429, 430), (208, 400, 441, 423), (223, 218, 433, 438), (216, 215, 430, 431), (392, 205, 420, 440), (209, 222, 437, 424), (224, 223, 438, 439), (217, 216, 431, 432), (210, 209, 424, 425), (218, 217, 432, 433), (400, 207, 422, 441), (211, 210, 425, 426), (204, 221, 436, 419), (219, 224, 439, 434), (212, 211, 426, 427), (205, 203, 418, 420), (220, 219, 434, 435), (213, 212, 427, 428), (206, 392, 440, 421), (73, 72, 449, 450), (70, 69, 446, 447), (67, 6, 442, 444), (74, 73, 450, 451), (71, 70, 447, 448), (7, 75, 452, 443), (68, 67, 444, 445), (75, 74, 451, 452), (72, 71, 448, 449), (69, 68, 445, 446), (180, 177, 463, 465), (174, 173, 459, 460), (167, 362, 469, 453), (168, 167, 453, 454), (175, 170, 456, 461), (169, 168, 454, 455), (176, 175, 461, 462), (170, 169, 455, 456), (177, 349, 468, 463), (348, 179, 464, 467), (171, 176, 462, 457), (369, 174, 460, 470), (349, 369, 470, 468), (172, 171, 457, 458), (362, 348, 467, 469), (179, 181, 466, 464), (173, 172, 458, 459), (148, 143, 471, 472), (140, 139, 473, 474), (282, 281, 479, 480), (280, 279, 477, 478), (278, 277, 475, 476), (283, 282, 480, 481), (281, 280, 478, 479), (279, 278, 476, 477), (395, 288, 486, 492), (288, 287, 485, 486), (386, 289, 487, 491), (289, 395, 492, 487), (403, 286, 484, 493), (374, 386, 491, 488), (285, 374, 488, 483), (287, 403, 493, 485), (375, 284, 482, 489), (286, 382, 490, 484), (382, 375, 489, 490), (271, 272, 495, 494), (100, 101, 497, 496), (269, 270, 499, 498), (407, 417, 510, 500), (415, 414, 507, 508), (412, 411, 504, 505), (409, 408, 501, 502), (416, 415, 508, 509), (413, 412, 505, 506), (410, 409, 502, 503), (417, 416, 509, 510), (414, 413, 506, 507), (411, 410, 503, 504), (463, 468, 526, 521), (457, 462, 520, 515), (464, 466, 524, 522), (458, 457, 515, 516), (465, 463, 521, 523), (459, 458, 516, 517), (467, 464, 522, 525), (460, 459, 517, 518), (468, 470, 528, 526), (453, 469, 527, 511), (454, 453, 511, 512), (469, 467, 525, 527), (461, 456, 514, 519), (455, 454, 512, 513), (470, 460, 518, 528), (462, 461, 519, 520), (456, 455, 513, 514), (486, 485, 530, 531), (493, 484, 529, 534), (487, 492, 533, 532), (485, 493, 534, 530), (492, 486, 531, 533)])
me_plane_001.polygons.foreach_set('material_index', [0, 2, 2, 0, 2, 0, 2, 0, 0, 2, 2, 2, 2, 2, 2, 2, 2, 2, 2, 2, 2, 2, 2, 2, 2, 2, 2, 2, 2, 0, 0, 0, 0, 0, 0, 0, 0, 0, 0, 2, 2, 2, 2, 2, 2, 2, 2, 0, 2, 0, 0, 0, 0, 0, 0, 0, 0, 0, 2, 2, 2, 2, 2, 0, 0, 2, 2, 0, 2, 0, 0, 2, 2, 2, 2, 2, 2, 2, 2, 2, 2, 2, 2, 2, 2, 2, 2, 2, 2, 2, 2, 2, 2, 2, 2, 2, 2, 2, 2, 2, 2, 2, 2, 2, 2, 2, 2, 2, 2, 2, 2, 2, 2, 2, 2, 2, 2, 2, 2, 2, 0, 0, 0, 0, 0, 0, 0, 0, 0, 0, 2, 2, 2, 2, 2, 2, 2, 2, 2, 2, 2, 2, 2, 2, 2, 2, 2, 2, 2, 2, 2, 0, 0, 0, 0, 0, 0, 0, 0, 0, 0, 0, 0, 0, 0, 0, 0, 0, 0, 0, 0, 0, 2, 2, 2, 2, 2, 2, 2, 2, 2, 2, 2, 2, 2, 2, 2, 2, 2, 2, 2, 2, 2, 2, 2, 2, 2, 2, 2, 2, 2, 2, 2, 2, 2, 2, 2, 2, 2, 2, 2, 2, 2, 2, 2, 2, 2, 0, 0, 0, 0, 0, 2, 2, 2, 2, 2, 0, 0, 0, 0, 0, 0, 0, 0, 0, 0, 0, 0, 0, 2, 2, 2, 2, 2, 2, 2, 2, 2, 2, 2, 2, 2, 2, 2, 0, 0, 2, 2, 2, 2, 2, 0, 0, 0, 0, 0, 0, 0, 0, 2, 2, 0, 2, 2, 0, 2, 2, 2, 0, 0, 0, 0, 0, 0, 0, 0, 2, 2, 0, 0, 2, 2, 2, 0, 2, 2, 0, 2, 2, 0, 2, 2, 0, 2, 0, 0, 0, 0, 2, 0, 2, 2, 0, 2, 0, 2, 2, 2, 2, 2, 2, 2, 2, 2, 2, 2, 2, 2, 2, 2, 2, 2, 2, 2, 2, 2, 2, 2, 2, 2, 2, 2, 2, 2, 2, 2, 2, 2, 2, 2, 2, 2, 2, 2, 2, 2, 2, 2, 2, 2, 2, 2, 2, 2, 2, 2, 2, 2, 2, 2, 2, 2, 2, 2, 2, 2, 2, 2, 2, 2, 2, 2, 2, 2, 2, 2, 2, 2, 2, 2, 2, 2, 2, 2, 2, 2, 2, 2, 2, 2, 2, 2, 2, 2, 2, 2, 2, 2, 2, 2, 2, 2, 2, 2, 2, 2, 2, 2, 2, 2, 2, 2, 2, 2, 2, 2, 2, 2, 2])
_uv = me_plane_001.uv_layers.new(name='UVMap')
_uv.uv.foreach_set('vector', [0.4293, 0.4545, 0.4545, 0.4091, 0.4545, 0.4545, 0.5173, 0.4091, 0.5173, 0.4545, 0.5, 0.4545, 0.5, 0.4091, 0.8182, 0.4091, 0.8182, 0.4545, 0.6818, 0.4545, 0.6818, 0.4091, 0.0, 0.4091, 0.02525, 0.4545, 0.0, 0.4545, 0.9646, 0.8182, 0.9192, 0.8182, 0.9192, 0.6364, 0.9646, 0.6364, 0.1768, 0.4545, 0.1515, 0.4545, 0.1263, 0.4545, 0.1263, 0.4091, 0.1136, 0.4091, 0.1136, 0.3182, 0.1263, 0.3182, 0.202, 0.4545, 0.9425, 1.0, 0.9299, 1.0, 0.9299, 0.8182, 0.9425, 0.8182, 0.0, 0.0, 0.02525, 0.0, 0.0, 0.04545, 0.0, 0.1364, 0.02525, 0.1818, 0.0, 0.1818, 0.1208, 0.9091, 0.1208, 0.9545, 0.06625, 0.9545, 0.06625, 0.9091, 0.2419, 0.9182, 0.2166, 0.9182, 0.2166, 0.8636, 0.2419, 0.8636, 0.8182, -3.252e-09, 0.8182, 0.04545, 0.6818, 0.04545, 0.6818, -1.355e-08, 0.8182, 0.04545, 0.8182, 0.09091, 0.6818, 0.09091, 0.6818, 0.04545, 0.8182, 0.09091, 0.8182, 0.1364, 0.6818, 0.1364, 0.6818, 0.09091, 0.8182, 0.1364, 0.8182, 0.1818, 0.6818, 0.1818, 0.6818, 0.1364, 0.8182, 0.1818, 0.8182, 0.2273, 0.6818, 0.2273, 0.6818, 0.1818, 0.8182, 0.2273, 0.8182, 0.2727, 0.6818, 0.2727, 0.6818, 0.2273, 0.8182, 0.2727, 0.8182, 0.3182, 0.6818, 0.3182, 0.6818, 0.2727, 0.8182, 0.3182, 0.8182, 0.3636, 0.6818, 0.3636, 0.6818, 0.3182, 0.8182, 0.3636, 0.8182, 0.4091, 0.6818, 0.4091, 0.6818, 0.3636, 0.5173, -4.294e-09, 0.5173, 0.04545, 0.5, 0.04545, 0.5, -5.6e-09, 0.5173, 0.04545, 0.5173, 0.09091, 0.5, 0.09091, 0.5, 0.04545, 0.5173, 0.09091, 0.5173, 0.1364, 0.5, 0.1364, 0.5, 0.09091, 0.5173, 0.1364, 0.5173, 0.1818, 0.5, 0.1818, 0.5, 0.1364, 0.5173, 0.1818, 0.5173, 0.2273, 0.5, 0.2273, 0.5, 0.1818, 0.5173, 0.2273, 0.5173, 0.2727, 0.5, 0.2727, 0.5, 0.2273, 0.5173, 0.2727, 0.5173, 0.3182, 0.5, 0.3182, 0.5, 0.2727, 0.5173, 0.3182, 0.5173, 0.3636, 0.5, 0.3636, 0.5, 0.3182, 0.5173, 0.3636, 0.5173, 0.4091, 0.5, 0.4091, 0.5, 0.3636, 0.4293, 0.0, 0.4545, 0.0, 0.4545, 0.04545, 0.2778, 0.6683, 0.303, 0.6683, 0.303, 0.6818, 0.2778, 0.6818, 0.3283, 0.6683, 0.3535, 0.6683, 0.3535, 0.6818, 0.3283, 0.6818, 0.3788, 0.6683, 0.404, 0.6683, 0.404, 0.6818, 0.3788, 0.6818, 0.4293, 0.6683, 0.4545, 0.6683, 0.4545, 0.6818, 0.4293, 0.6818, 0.303, 0.6683, 0.3283, 0.6683, 0.3283, 0.6818, 0.303, 0.6818, 0.3704, 0.6683, 0.3788, 0.6683, 0.3788, 0.6818, 0.3704, 0.6818, 0.404, 0.6683, 0.4293, 0.6683, 0.4293, 0.6818, 0.404, 0.6818, 0.05051, 0.5455, 0.07576, 0.5307, 0.07576, 0.5455, 0.09468, 0.5307, 0.101, 0.5307, 0.101, 0.5455, 0.09468, 0.5455, 0.3796, 0.8636, 0.3922, 0.8636, 0.3922, 0.9091, 0.3796, 0.9091, 0.9551, 1.0, 0.9425, 1.0, 0.9425, 0.8182, 0.9551, 0.8182, 0.9678, 1.0, 0.9551, 1.0, 0.9551, 0.8182, 0.9678, 0.8182, 0.9899, 0.6364, 0.9444, 0.6364, 0.9444, 0.4545, 0.9899, 0.4545, 0.3922, 0.8636, 0.4048, 0.8636, 0.4048, 0.9091, 0.3922, 0.9091, 0.9994, 0.1818, 0.9539, 0.1818, 0.9539, 0.0, 0.9994, 0.0, 0.8636, 1.0, 0.8182, 1.0, 0.8182, 0.8182, 0.8636, 0.8182, 0.9804, 1.0, 0.9678, 1.0, 0.9678, 0.8182, 0.9804, 0.8182, 0.3535, 0.6683, 0.362, 0.6683, 0.362, 0.6818, 0.3535, 0.6818, 0.8312, 0.1364, 0.8182, 0.1364, 0.8182, 0.0, 0.8312, 0.0, 0.362, 0.4706, 0.3704, 0.4706, 0.3704, 0.5461, 0.362, 0.5461, 0.3535, 0.4706, 0.362, 0.4706, 0.362, 0.5461, 0.3535, 0.5461, 0.404, 0.4706, 0.4293, 0.4706, 0.4293, 0.5461, 0.404, 0.5461, 0.3704, 0.4706, 0.3788, 0.4706, 0.3788, 0.5461, 0.3704, 0.5461, 0.303, 0.4706, 0.3283, 0.4706, 0.3283, 0.5461, 0.303, 0.5461, 0.4293, 0.4706, 0.4545, 0.4706, 0.4545, 0.5461, 0.4293, 0.5461, 0.3788, 0.4706, 0.404, 0.4706, 0.404, 0.5461, 0.3788, 0.5461, 0.3283, 0.4706, 0.3535, 0.4706, 0.3535, 0.5461, 0.3283, 0.5461, 0.2778, 0.4706, 0.303, 0.4706, 0.303, 0.5461, 0.2778, 0.5461, 0.9804, 0.9404, 0.9888, 0.9404, 0.9888, 0.9539, 0.9804, 0.9539, 0.8317, 0.2727, 0.8182, 0.2727, 0.8182, 0.1364, 0.8317, 0.1364, 0.4529, 0.8182, 0.4444, 0.8182, 0.4444, 0.6818, 0.4529, 0.6818, 0.4529, 0.9545, 0.4444, 0.9545, 0.4444, 0.8182, 0.4529, 0.8182, 0.9192, 0.7026, 0.8939, 0.7026, 0.8939, 0.6364, 0.9192, 0.6364, 0.3283, 0.4545, 0.3535, 0.4545, 0.3535, 0.4706, 0.3283, 0.4706, 0.3788, 0.4545, 0.404, 0.4545, 0.404, 0.4706, 0.3788, 0.4706, 0.9192, 0.6364, 0.8939, 0.6364, 0.8939, 0.4545, 0.9192, 0.4545, 0.8687, 0.7026, 0.8434, 0.7026, 0.8434, 0.6364, 0.8687, 0.6364, 0.3704, 0.4545, 0.3788, 0.4545, 0.3788, 0.4706, 0.3704, 0.4706, 0.9757, 0.4545, 0.9596, 0.4545, 0.9596, 0.2727, 0.9757, 0.2727, 0.3535, 0.4545, 0.362, 0.4545, 0.362, 0.4706, 0.3535, 0.4706, 0.362, 0.4545, 0.3704, 0.4545, 0.3704, 0.4706, 0.362, 0.4706, 0.3314, 0.9141, 0.3314, 0.8889, 0.3474, 0.8889, 0.3474, 0.9141, 0.3314, 0.8889, 0.3314, 0.8636, 0.3474, 0.8636, 0.3474, 0.8889, 0.6364, 0.6658, 0.6364, 0.6658, 0.6364, 0.6658, 0.6364, 0.6658, 0.9807, 0.7026, 0.9646, 0.7026, 0.9646, 0.6364, 0.9807, 0.6364, 0.8434, 0.7026, 0.8182, 0.7026, 0.8182, 0.6364, 0.8434, 0.6364, 0.8939, 0.7026, 0.8687, 0.7026, 0.8687, 0.6364, 0.8939, 0.6364, 0.3474, 0.8889, 0.3474, 0.8636, 0.3635, 0.8636, 0.3635, 0.8889, 0.3474, 0.9141, 0.3474, 0.8889, 0.3635, 0.8889, 0.3635, 0.9141, 0.9343, 0.4545, 0.9091, 0.4545, 0.9091, 0.2727, 0.9343, 0.2727, 0.9917, 0.4545, 0.9757, 0.4545, 0.9757, 0.2727, 0.9917, 0.2727, 0.9444, 0.6364, 0.9192, 0.6364, 0.9192, 0.4545, 0.9444, 0.4545, 0.9596, 0.4545, 0.9343, 0.4545, 0.9343, 0.2727, 0.9596, 0.2727, 0.8939, 0.8182, 0.8687, 0.8182, 0.8687, 0.7026, 0.8939, 0.7026, 0.8434, 0.8182, 0.8182, 0.8182, 0.8182, 0.7026, 0.8434, 0.7026, 0.9807, 0.8182, 0.9646, 0.8182, 0.9646, 0.7026, 0.9807, 0.7026, 0.2166, 0.9792, 0.2006, 0.9792, 0.2006, 0.8636, 0.2166, 0.8636, 0.8687, 0.8182, 0.8434, 0.8182, 0.8434, 0.7026, 0.8687, 0.7026, 0.9192, 0.8182, 0.8939, 0.8182, 0.8939, 0.7026, 0.9192, 0.7026, 0.6364, 0.6658, 0.6364, 0.6658, 0.6364, 0.6658, 0.6364, 0.6658, 0.6364, 0.6658, 0.6364, 0.6658, 0.6364, 0.6658, 0.6364, 0.6658, 0.3635, 0.8636, 0.3796, 0.8636, 0.3796, 0.9091, 0.3635, 0.9091, 0.6364, 0.6658, 0.6364, 0.6658, 0.6364, 0.6658, 0.6364, 0.6658, 0.6364, 0.6658, 0.6364, 0.6658, 0.6364, 0.6658, 0.6364, 0.6658, 0.6364, 0.6658, 0.6364, 0.6658, 0.6364, 0.6658, 0.6364, 0.6658, 0.6364, 0.6658, 0.6364, 0.6658, 0.6364, 0.6658, 0.6364, 0.6658, 0.2993, 0.9299, 0.2993, 0.8636, 0.3153, 0.8636, 0.3153, 0.9299, 0.02525, 0.7441, 0.0, 0.7441, 0.0, 0.7273, 0.02525, 0.7273, 0.05051, 0.7441, 0.02525, 0.7441, 0.02525, 0.7273, 0.05051, 0.7273, 0.6987, 0.4545, 0.6987, 0.53, 0.6818, 0.53, 0.6818, 0.4545, 0.07576, 0.7441, 0.05051, 0.7441, 0.05051, 0.7273, 0.07576, 0.7273, 0.6231, 0.3636, 0.6231, 0.4091, 0.5173, 0.4091, 0.5173, 0.3636, 0.08418, 0.7441, 0.07576, 0.7441, 0.07576, 0.7273, 0.08418, 0.7273, 0.101, 0.7441, 0.09259, 0.7441, 0.09259, 0.7273, 0.101, 0.7273, 0.6987, 0.8015, 0.6987, 0.877, 0.6818, 0.877, 0.6818, 0.8015, 0.09259, 0.7441, 0.08418, 0.7441, 0.08418, 0.7273, 0.09259, 0.7273, 0.1263, 0.7441, 0.101, 0.7441, 0.101, 0.7273, 0.1263, 0.7273, 0.1515, 0.7441, 0.1263, 0.7441, 0.1263, 0.7273, 0.1515, 0.7273, 0.6987, 0.6522, 0.6987, 0.6658, 0.6818, 0.6658, 0.6818, 0.6522, 0.6987, 0.7884, 0.6987, 0.8015, 0.6818, 0.8015, 0.6818, 0.7884, 0.1768, 0.7441, 0.1515, 0.7441, 0.1515, 0.7273, 0.1768, 0.7273, 0.6231, 0.3182, 0.6231, 0.3636, 0.5173, 0.3636, 0.5173, 0.3182, 0.6231, 0.2727, 0.6231, 0.3182, 0.5173, 0.3182, 0.5173, 0.2727, 0.6231, 0.2273, 0.6231, 0.2727, 0.5173, 0.2727, 0.5173, 0.2273, 0.6231, 0.1818, 0.6231, 0.2273, 0.5173, 0.2273, 0.5173, 0.1818, 0.6231, 0.1364, 0.6231, 0.1818, 0.5173, 0.1818, 0.5173, 0.1364, 0.6231, 0.09091, 0.6231, 0.1364, 0.5173, 0.1364, 0.5173, 0.09091, 0.6231, 0.04545, 0.6231, 0.09091, 0.5173, 0.09091, 0.5173, 0.04545, 0.6231, 3.694e-09, 0.6231, 0.04545, 0.5173, 0.04545, 0.5173, -4.294e-09, 0.6231, 0.4091, 0.6231, 0.4545, 0.5173, 0.4545, 0.5173, 0.4091, 0.6364, 0.4091, 0.6364, 0.4545, 0.6231, 0.4545, 0.6231, 0.4091, 0.6364, 4.695e-09, 0.6364, 0.04545, 0.6231, 0.04545, 0.6231, 3.694e-09, 0.6364, 0.04545, 0.6364, 0.09091, 0.6231, 0.09091, 0.6231, 0.04545, 0.6364, 0.09091, 0.6364, 0.1364, 0.6231, 0.1364, 0.6231, 0.09091, 0.6364, 0.1364, 0.6364, 0.1818, 0.6231, 0.1818, 0.6231, 0.1364, 0.6364, 0.1818, 0.6364, 0.2273, 0.6231, 0.2273, 0.6231, 0.1818, 0.6364, 0.2273, 0.6364, 0.2727, 0.6231, 0.2727, 0.6231, 0.2273, 0.6364, 0.2727, 0.6364, 0.3182, 0.6231, 0.3182, 0.6231, 0.2727, 0.6364, 0.3182, 0.6364, 0.3636, 0.6231, 0.3636, 0.6231, 0.3182, 0.6364, 0.3636, 0.6364, 0.4091, 0.6231, 0.4091, 0.6231, 0.3636, 0.5173, 0.6818, 0.5173, 0.7071, 0.5, 0.7071, 0.5, 0.6818, 0.5173, 0.876, 0.5173, 0.8838, 0.5, 0.8838, 0.5, 0.876, 0.5173, 0.5471, 0.5173, 0.5556, 0.5, 0.5556, 0.5, 0.5471, 0.5173, 0.4798, 0.5173, 0.5051, 0.5, 0.5051, 0.5, 0.4798, 0.5173, 0.6566, 0.5173, 0.6818, 0.5, 0.6818, 0.5, 0.6566, 0.5173, 0.8333, 0.5173, 0.8586, 0.5, 0.8586, 0.5, 0.8333, 0.5173, 0.5387, 0.5173, 0.5471, 0.5, 0.5471, 0.5, 0.5387, 0.5173, 0.6313, 0.5173, 0.6566, 0.5, 0.6566, 0.5, 0.6313, 0.5173, 0.8144, 0.5173, 0.8333, 0.5, 0.8333, 0.5, 0.8144, 0.5173, 0.6061, 0.5173, 0.6313, 0.5, 0.6313, 0.5, 0.6061, 0.5173, 0.7828, 0.5173, 0.7955, 0.5, 0.7955, 0.5, 0.7828, 0.5173, 0.5808, 0.5173, 0.6061, 0.5, 0.6061, 0.5, 0.5808, 0.5173, 0.7576, 0.5173, 0.7828, 0.5, 0.7828, 0.5, 0.7576, 0.5173, 0.7955, 0.5173, 0.8081, 0.5, 0.8081, 0.5, 0.7955, 0.5173, 0.5556, 0.5173, 0.5808, 0.5, 0.5808, 0.5, 0.5556, 0.5173, 0.4545, 0.5173, 0.4798, 0.5, 0.4798, 0.5, 0.4545, 0.5173, 0.7323, 0.5173, 0.7576, 0.5, 0.7576, 0.5, 0.7323, 0.5173, 0.5303, 0.5173, 0.5387, 0.5, 0.5387, 0.5, 0.5303, 0.5173, 0.7071, 0.5173, 0.7323, 0.5, 0.7323, 0.5, 0.7071, 0.5173, 0.8838, 0.5173, 0.9091, 0.5, 0.9091, 0.5, 0.8838, 0.5173, 0.5051, 0.5173, 0.5303, 0.5, 0.5303, 0.5, 0.5051, 0.6364, 0.5051, 0.6364, 0.5303, 0.623, 0.5303, 0.623, 0.5051, 0.6364, 0.8838, 0.6364, 0.9091, 0.623, 0.9091, 0.623, 0.8838, 0.6364, 0.7071, 0.6364, 0.7323, 0.623, 0.7323, 0.623, 0.7071, 0.6364, 0.5303, 0.6364, 0.5387, 0.623, 0.5387, 0.623, 0.5303, 0.6364, 0.7323, 0.6364, 0.7576, 0.623, 0.7576, 0.623, 0.7323, 0.6364, 0.4545, 0.6364, 0.4798, 0.623, 0.4798, 0.623, 0.4545, 0.6364, 0.5556, 0.6364, 0.5808, 0.623, 0.5808, 0.623, 0.5556, 0.6364, 0.7955, 0.6364, 0.8081, 0.623, 0.8081, 0.623, 0.7955, 0.6364, 0.7576, 0.6364, 0.7828, 0.623, 0.7828, 0.623, 0.7576, 0.6364, 0.5808, 0.6364, 0.6061, 0.623, 0.6061, 0.623, 0.5808, 0.6364, 0.7828, 0.6364, 0.7955, 0.623, 0.7955, 0.623, 0.7828, 0.6364, 0.6061, 0.6364, 0.6313, 0.623, 0.6313, 0.623, 0.6061, 0.6364, 0.8144, 0.6364, 0.8333, 0.623, 0.8333, 0.623, 0.8144, 0.6364, 0.6313, 0.6364, 0.6566, 0.623, 0.6566, 0.623, 0.6313, 0.6364, 0.5387, 0.6364, 0.5471, 0.623, 0.5471, 0.623, 0.5387, 0.6364, 0.8333, 0.6364, 0.8586, 0.623, 0.8586, 0.623, 0.8333, 0.6364, 0.6566, 0.6364, 0.6818, 0.623, 0.6818, 0.623, 0.6566, 0.6364, 0.4798, 0.6364, 0.5051, 0.623, 0.5051, 0.623, 0.4798, 0.6364, 0.5471, 0.6364, 0.5556, 0.623, 0.5556, 0.623, 0.5471, 0.6364, 0.876, 0.6364, 0.8838, 0.623, 0.8838, 0.623, 0.876, 0.6364, 0.6818, 0.6364, 0.7071, 0.623, 0.7071, 0.623, 0.6818, 0.623, 0.5051, 0.623, 0.5303, 0.5173, 0.5303, 0.5173, 0.5051, 0.623, 0.8838, 0.623, 0.9091, 0.5173, 0.9091, 0.5173, 0.8838, 0.623, 0.7071, 0.623, 0.7323, 0.5173, 0.7323, 0.5173, 0.7071, 0.623, 0.5303, 0.623, 0.5387, 0.5173, 0.5387, 0.5173, 0.5303, 0.623, 0.7323, 0.623, 0.7576, 0.5173, 0.7576, 0.5173, 0.7323, 0.623, 0.4545, 0.623, 0.4798, 0.5173, 0.4798, 0.5173, 0.4545, 0.623, 0.5556, 0.623, 0.5808, 0.5173, 0.5808, 0.5173, 0.5556, 0.623, 0.7955, 0.623, 0.8081, 0.5173, 0.8081, 0.5173, 0.7955, 0.623, 0.7576, 0.623, 0.7828, 0.5173, 0.7828, 0.5173, 0.7576, 0.623, 0.5808, 0.623, 0.6061, 0.5173, 0.6061, 0.5173, 0.5808, 0.623, 0.7828, 0.623, 0.7955, 0.5173, 0.7955, 0.5173, 0.7828, 0.623, 0.6061, 0.623, 0.6313, 0.5173, 0.6313, 0.5173, 0.6061, 0.623, 0.8144, 0.623, 0.8333, 0.5173, 0.8333, 0.5173, 0.8144, 0.623, 0.6313, 0.623, 0.6566, 0.5173, 0.6566, 0.5173, 0.6313, 0.623, 0.5387, 0.623, 0.5471, 0.5173, 0.5471, 0.5173, 0.5387, 0.623, 0.8333, 0.623, 0.8586, 0.5173, 0.8586, 0.5173, 0.8333, 0.623, 0.6566, 0.623, 0.6818, 0.5173, 0.6818, 0.5173, 0.6566, 0.623, 0.4798, 0.623, 0.5051, 0.5173, 0.5051, 0.5173, 0.4798, 0.623, 0.5471, 0.623, 0.5556, 0.5173, 0.5556, 0.5173, 0.5471, 0.623, 0.876, 0.623, 0.8838, 0.5173, 0.8838, 0.5173, 0.876, 0.623, 0.6818, 0.623, 0.7071, 0.5173, 0.7071, 0.5173, 0.6818, 0.4444, 0.8636, 0.4192, 0.8636, 0.4192, 0.7273, 0.4444, 0.7273, 0.9933, 0.8182, 0.9807, 0.8182, 0.9807, 0.6818, 0.9933, 0.6818, 0.3314, 0.9299, 0.3153, 0.9299, 0.3153, 0.8636, 0.3314, 0.8636, 0.9299, 0.8939, 0.8636, 0.8939, 0.8636, 0.8182, 0.9299, 0.8182, -1.795e-10, 0.8636, 0.06625, 0.8636, 0.06625, 0.9394, -5.899e-09, 0.9394, 0.2832, 0.9394, 0.2672, 0.9394, 0.2672, 0.8636, 0.2832, 0.8636, 0.2832, 0.8636, 0.2993, 0.8636, 0.2993, 0.9394, 0.2832, 0.9394, 0.3283, 0.8636, 0.303, 0.8636, 0.303, 0.7273, 0.3283, 0.7273, 0.2778, 0.8636, 0.2525, 0.8636, 0.2525, 0.7273, 0.2778, 0.7273, 0.2273, 0.8636, 0.202, 0.8636, 0.202, 0.7273, 0.2273, 0.7273, 0.303, 0.8636, 0.2778, 0.8636, 0.2778, 0.7273, 0.303, 0.7273, 0.2525, 0.8636, 0.2273, 0.8636, 0.2273, 0.7273, 0.2525, 0.7273, 0.202, 0.8636, 0.1768, 0.8636, 0.1768, 0.7273, 0.202, 0.7273, 0.8687, 0.5169, 0.8434, 0.5169, 0.8434, 0.5, 0.8687, 0.5, 0.3422, 0.7442, 0.3283, 0.7442, 0.3283, 0.7273, 0.3422, 0.7273, 0.833, 0.3351, 0.8182, 0.3351, 0.8182, 0.3182, 0.833, 0.3182, 0.8861, 0.5169, 0.8687, 0.5169, 0.8687, 0.5, 0.8861, 0.5, 0.8245, 0.5169, 0.8182, 0.5169, 0.8182, 0.5, 0.8245, 0.5, 0.1753, 0.8636, 0.2006, 0.8636, 0.2006, 0.9091, 0.1753, 0.9091, 0.1753, 0.9091, 0.2006, 0.9091, 0.2006, 0.9545, 0.1753, 0.9545, 0.2672, 0.9182, 0.2419, 0.9182, 0.2419, 0.8636, 0.2672, 0.8636, 0.1753, 0.8636, 0.1753, 0.9091, 0.1208, 0.9091, 0.1208, 0.8636, 0.1208, 0.8636, 0.1208, 0.9091, 0.06625, 0.9091, 0.06625, 0.8636, 0.1753, 0.9091, 0.1753, 0.9545, 0.1208, 0.9545, 0.1208, 0.9091, 0.8245, 0.6364, 0.8182, 0.6364, 0.8182, 0.6231, 0.8245, 0.6231, 0.8861, 0.6364, 0.8687, 0.6364, 0.8687, 0.6231, 0.8861, 0.6231, 0.833, 0.4545, 0.8182, 0.4545, 0.8182, 0.4413, 0.833, 0.4413, 0.3422, 0.8636, 0.3283, 0.8636, 0.3283, 0.8504, 0.3422, 0.8504, 0.8687, 0.6364, 0.8434, 0.6364, 0.8434, 0.6231, 0.8687, 0.6231, 0.8245, 0.6231, 0.8182, 0.6231, 0.8182, 0.5169, 0.8245, 0.5169, 0.8861, 0.6231, 0.8687, 0.6231, 0.8687, 0.5169, 0.8861, 0.5169, 0.833, 0.4413, 0.8182, 0.4413, 0.8182, 0.3351, 0.833, 0.3351, 0.3422, 0.8504, 0.3283, 0.8504, 0.3283, 0.7442, 0.3422, 0.7442, 0.8687, 0.6231, 0.8434, 0.6231, 0.8434, 0.5169, 0.8687, 0.5169, 0.1768, 0.8636, 0.1515, 0.8636, 0.1515, 0.8502, 0.1768, 0.8502, 0.8182, 0.7884, 0.8182, 0.8015, 0.8047, 0.8015, 0.8047, 0.7884, 0.8182, 0.6522, 0.8182, 0.6658, 0.8047, 0.6658, 0.8047, 0.6522, 0.1515, 0.8636, 0.1263, 0.8636, 0.1263, 0.8502, 0.1515, 0.8502, 0.1263, 0.8636, 0.101, 0.8636, 0.101, 0.8502, 0.1263, 0.8502, 0.09259, 0.8636, 0.08418, 0.8636, 0.08418, 0.8502, 0.09259, 0.8502, 0.8182, 0.8015, 0.8182, 0.877, 0.8047, 0.877, 0.8047, 0.8015, 0.101, 0.8636, 0.09259, 0.8636, 0.09259, 0.8502, 0.101, 0.8502, 0.08418, 0.8636, 0.07576, 0.8636, 0.07576, 0.8502, 0.08418, 0.8502, 0.07576, 0.8636, 0.05051, 0.8636, 0.05051, 0.8502, 0.07576, 0.8502, 0.8182, 0.4545, 0.8182, 0.53, 0.8047, 0.53, 0.8047, 0.4545, 0.05051, 0.8636, 0.02525, 0.8636, 0.02525, 0.8502, 0.05051, 0.8502, 0.02525, 0.8636, 0.0, 0.8636, 0.0, 0.8502, 0.02525, 0.8502, 0.1768, 0.8502, 0.1515, 0.8502, 0.1515, 0.7441, 0.1768, 0.7441, 0.8047, 0.7884, 0.8047, 0.8015, 0.6987, 0.8015, 0.6987, 0.7884, 0.8047, 0.6522, 0.8047, 0.6658, 0.6987, 0.6658, 0.6987, 0.6522, 0.1515, 0.8502, 0.1263, 0.8502, 0.1263, 0.7441, 0.1515, 0.7441, 0.1263, 0.8502, 0.101, 0.8502, 0.101, 0.7441, 0.1263, 0.7441, 0.09259, 0.8502, 0.08418, 0.8502, 0.08418, 0.7441, 0.09259, 0.7441, 0.8047, 0.8015, 0.8047, 0.877, 0.6987, 0.877, 0.6987, 0.8015, 0.101, 0.8502, 0.09259, 0.8502, 0.09259, 0.7441, 0.101, 0.7441, 0.08418, 0.8502, 0.07576, 0.8502, 0.07576, 0.7441, 0.08418, 0.7441, 0.07576, 0.8502, 0.05051, 0.8502, 0.05051, 0.7441, 0.07576, 0.7441, 0.8047, 0.4545, 0.8047, 0.53, 0.6987, 0.53, 0.6987, 0.4545, 0.05051, 0.8502, 0.02525, 0.8502, 0.02525, 0.7441, 0.05051, 0.7441, 0.02525, 0.8502, 0.0, 0.8502, 0.0, 0.7441, 0.02525, 0.7441, 0.8047, 0.53, 0.8047, 0.5431, 0.6987, 0.5431, 0.6987, 0.53, 0.8047, 0.6793, 0.8047, 0.7884, 0.6987, 0.7884, 0.6987, 0.6793, 0.8182, 0.53, 0.8182, 0.5431, 0.8047, 0.5431, 0.8047, 0.53, 0.8182, 0.6793, 0.8182, 0.7884, 0.8047, 0.7884, 0.8047, 0.6793, 0.6987, 0.6793, 0.6987, 0.7884, 0.6818, 0.7884, 0.6818, 0.6793, 0.6987, 0.53, 0.6987, 0.5431, 0.6818, 0.5431, 0.6818, 0.53, 0.9539, 0.2727, 0.9408, 0.2727, 0.9408, 0.1364, 0.9539, 0.1364, 0.9804, 0.8182, 0.9888, 0.8182, 0.9888, 0.8312, 0.9804, 0.8312, 0.9404, 0.1364, 0.8312, 0.1364, 0.8312, 0.0, 0.9404, 0.0, 0.3535, 0.5461, 0.362, 0.5461, 0.362, 0.5592, 0.3535, 0.5592, 0.404, 0.5461, 0.4293, 0.5461, 0.4293, 0.5592, 0.404, 0.5592, 0.3704, 0.5461, 0.3788, 0.5461, 0.3788, 0.5592, 0.3704, 0.5592, 0.303, 0.5461, 0.3283, 0.5461, 0.3283, 0.5592, 0.303, 0.5592, 0.4293, 0.5461, 0.4545, 0.5461, 0.4545, 0.5592, 0.4293, 0.5592, 0.3788, 0.5461, 0.404, 0.5461, 0.404, 0.5592, 0.3788, 0.5592, 0.3283, 0.5461, 0.3535, 0.5461, 0.3535, 0.5592, 0.3283, 0.5592, 0.2778, 0.5461, 0.303, 0.5461, 0.303, 0.5592, 0.2778, 0.5592, 0.9539, 0.1364, 0.9404, 0.1364, 0.9404, 0.0, 0.9539, 0.0, 0.6987, 0.6658, 0.6987, 0.6793, 0.6818, 0.6793, 0.6818, 0.6658, 0.8182, 0.6658, 0.8182, 0.6793, 0.8047, 0.6793, 0.8047, 0.6658, 0.8047, 0.6658, 0.8047, 0.6793, 0.6987, 0.6793, 0.6987, 0.6658, 0.8047, 0.5431, 0.8047, 0.6522, 0.6987, 0.6522, 0.6987, 0.5431, 0.8182, 0.5431, 0.8182, 0.6522, 0.8047, 0.6522, 0.8047, 0.5431, 0.6987, 0.5431, 0.6987, 0.6522, 0.6818, 0.6522, 0.6818, 0.5431, 0.9408, 0.2727, 0.8317, 0.2727, 0.8317, 0.1364, 0.9408, 0.1364, 0.9804, 0.8312, 0.9888, 0.8312, 0.9888, 0.9404, 0.9804, 0.9404, 0.3535, 0.5592, 0.362, 0.5592, 0.362, 0.6683, 0.3535, 0.6683, 0.404, 0.5592, 0.4293, 0.5592, 0.4293, 0.6683, 0.404, 0.6683, 0.3704, 0.5592, 0.3788, 0.5592, 0.3788, 0.6683, 0.3704, 0.6683, 0.303, 0.5592, 0.3283, 0.5592, 0.3283, 0.6683, 0.303, 0.6683, 0.4293, 0.5592, 0.4545, 0.5592, 0.4545, 0.6683, 0.4293, 0.6683, 0.3788, 0.5592, 0.404, 0.5592, 0.404, 0.6683, 0.3788, 0.6683, 0.3283, 0.5592, 0.3535, 0.5592, 0.3535, 0.6683, 0.3283, 0.6683, 0.2778, 0.5592, 0.303, 0.5592, 0.303, 0.6683, 0.2778, 0.6683, 0.4044, 0.8504, 0.3422, 0.8504, 0.3422, 0.7442, 0.4044, 0.7442, 0.9091, 0.4413, 0.8952, 0.4413, 0.8952, 0.3351, 0.9091, 0.3351, 0.4044, 0.8636, 0.3422, 0.8636, 0.3422, 0.8504, 0.4044, 0.8504, 0.9091, 0.4545, 0.8952, 0.4545, 0.8952, 0.4413, 0.9091, 0.4413, 0.9091, 0.3351, 0.8952, 0.3351, 0.8952, 0.3182, 0.9091, 0.3182, 0.4044, 0.7442, 0.3422, 0.7442, 0.3422, 0.7273, 0.4044, 0.7273, 0.4192, 0.7442, 0.4044, 0.7442, 0.4044, 0.7273, 0.4192, 0.7273, 0.4192, 0.8636, 0.4044, 0.8636, 0.4044, 0.8504, 0.4192, 0.8504, 0.4192, 0.8504, 0.4044, 0.8504, 0.4044, 0.7442, 0.4192, 0.7442, 0.8952, 0.4413, 0.833, 0.4413, 0.833, 0.3351, 0.8952, 0.3351, 0.8952, 0.4545, 0.833, 0.4545, 0.833, 0.4413, 0.8952, 0.4413, 0.8952, 0.3351, 0.833, 0.3351, 0.833, 0.3182, 0.8952, 0.3182, 0.8939, 0.6231, 0.8861, 0.6231, 0.8861, 0.5169, 0.8939, 0.5169, 0.8939, 0.6364, 0.8861, 0.6364, 0.8861, 0.6231, 0.8939, 0.6231, 0.8939, 0.5169, 0.8861, 0.5169, 0.8861, 0.5, 0.8939, 0.5, 0.623, 0.8586, 0.623, 0.876, 0.5173, 0.876, 0.5173, 0.8586, 0.6364, 0.8586, 0.6364, 0.876, 0.623, 0.876, 0.623, 0.8586, 0.5173, 0.8586, 0.5173, 0.876, 0.5, 0.876, 0.5, 0.8586, 0.02525, 0.5307, 0.0331, 0.5455, 0.02525, 0.5455, 0.02525, 0.2273, 0.0331, 0.2273, 0.02525, 0.2727, 0.02525, 0.1818, 0.0331, 0.2273, 0.02525, 0.2273, 0.02525, 0.1818, 0.0, 0.1364, 0.0, 0.09091, 0.0, 0.04545, 0.02525, 0.0, 0.0331, 0.0, 0.05051, 0.0, 0.07576, 0.0, 0.09468, 0.0, 0.101, 0.0, 0.1136, 0.0, 0.1263, 0.0, 0.1515, 0.0, 0.1768, 0.0, 0.202, 0.0, 0.2273, 0.0, 0.2525, 0.0, 0.2778, 0.0, 0.303, 0.0, 0.3283, 0.0, 0.3535, 0.0, 0.362, 0.0, 0.3704, 0.0, 0.3788, 0.0, 0.404, 0.0, 0.4293, 0.0, 0.4545, 0.04545, 0.4545, 0.09091, 0.4545, 0.1364, 0.4545, 0.1818, 0.4545, 0.2273, 0.4545, 0.2727, 0.4545, 0.3182, 0.4545, 0.3636, 0.4545, 0.4091, 0.4293, 0.4545, 0.404, 0.4545, 0.3788, 0.4545, 0.3704, 0.4545, 0.362, 0.4545, 0.3535, 0.4545, 0.3283, 0.4545, 0.303, 0.4545, 0.2778, 0.4545, 0.2525, 0.4545, 0.2273, 0.4545, 0.202, 0.4545, 0.1263, 0.3182, 0.1263, 0.2727, 0.1136, 0.2727, 0.1136, 0.3182, 0.1136, 0.4091, 0.1136, 0.4545, 0.101, 0.4545, 0.101, 0.4685, 0.101, 0.5307, 0.09468, 0.5307, 0.07576, 0.5307, 0.05051, 0.5455, 0.0331, 0.5455, 0.02525, 0.5307, 0.02525, 0.4685, 0.02525, 0.4545, 0.0, 0.4091, 0.0, 0.3636, 0.0, 0.3182, 0.0, 0.2727, 0.02525, 0.2727, 0.0331, 0.2273, 0.8434, 0.6231, 0.8245, 0.6231, 0.8245, 0.5169, 0.8434, 0.5169, 0.8434, 0.6364, 0.8245, 0.6364, 0.8245, 0.6231, 0.8434, 0.6231, 0.8434, 0.5169, 0.8245, 0.5169, 0.8245, 0.5, 0.8434, 0.5, 0.623, 0.8081, 0.623, 0.8144, 0.5173, 0.8144, 0.5173, 0.8081, 0.6364, 0.8081, 0.6364, 0.8144, 0.623, 0.8144, 0.623, 0.8081, 0.5173, 0.8081, 0.5173, 0.8144, 0.5, 0.8144, 0.5, 0.8081, 0.07576, 0.5307, 0.09468, 0.5307, 0.09468, 0.5455, 0.07576, 0.5455, 0.5, 0.1364, 0.5, 0.1818, 0.4545, 0.1818, 0.4545, 0.1364, 0.5, 0.2727, 0.5, 0.3182, 0.4545, 0.3182, 0.4545, 0.2727, 0.5, -5.6e-09, 0.5, 0.04545, 0.4545, 0.04545, 0.4545, -9.032e-09, 0.5, 0.4091, 0.5, 0.4545, 0.4545, 0.4545, 0.4545, 0.4091, 0.5, 0.09091, 0.5, 0.1364, 0.4545, 0.1364, 0.4545, 0.09091, 0.5, 0.2273, 0.5, 0.2727, 0.4545, 0.2727, 0.4545, 0.2273, 0.5, 0.3636, 0.5, 0.4091, 0.4545, 0.4091, 0.4545, 0.3636, 0.5, 0.04545, 0.5, 0.09091, 0.4545, 0.09091, 0.4545, 0.04545, 0.5, 0.1818, 0.5, 0.2273, 0.4545, 0.2273, 0.4545, 0.1818, 0.5, 0.3182, 0.5, 0.3636, 0.4545, 0.3636, 0.4545, 0.3182, 0.5, 0.4798, 0.5, 0.5051, 0.4545, 0.5051, 0.4545, 0.4798, 0.5, 0.6566, 0.5, 0.6818, 0.4545, 0.6818, 0.4545, 0.6566, 0.5, 0.8333, 0.5, 0.8586, 0.4545, 0.8586, 0.4545, 0.8333, 0.5, 0.7955, 0.5, 0.8081, 0.4545, 0.8081, 0.4545, 0.7955, 0.5, 0.6313, 0.5, 0.6566, 0.4545, 0.6566, 0.4545, 0.6313, 0.5, 0.8081, 0.5, 0.8144, 0.4545, 0.8144, 0.4545, 0.8081, 0.5, 0.5471, 0.5, 0.5556, 0.4545, 0.5556, 0.4545, 0.5471, 0.5, 0.6061, 0.5, 0.6313, 0.4545, 0.6313, 0.4545, 0.6061, 0.5, 0.876, 0.5, 0.8838, 0.4545, 0.8838, 0.4545, 0.876, 0.5, 0.7828, 0.5, 0.7955, 0.4545, 0.7955, 0.4545, 0.7828, 0.5, 0.5387, 0.5, 0.5471, 0.4545, 0.5471, 0.4545, 0.5387, 0.5, 0.5808, 0.5, 0.6061, 0.4545, 0.6061, 0.4545, 0.5808, 0.5, 0.7576, 0.5, 0.7828, 0.4545, 0.7828, 0.4545, 0.7576, 0.5, 0.5556, 0.5, 0.5808, 0.4545, 0.5808, 0.4545, 0.5556, 0.5, 0.8144, 0.5, 0.8333, 0.4545, 0.8333, 0.4545, 0.8144, 0.5, 0.7323, 0.5, 0.7576, 0.4545, 0.7576, 0.4545, 0.7323, 0.5, 0.4545, 0.5, 0.4798, 0.4545, 0.4798, 0.4545, 0.4545, 0.5, 0.5303, 0.5, 0.5387, 0.4545, 0.5387, 0.4545, 0.5303, 0.5, 0.7071, 0.5, 0.7323, 0.4545, 0.7323, 0.4545, 0.7071, 0.5, 0.8838, 0.5, 0.9091, 0.4545, 0.9091, 0.4545, 0.8838, 0.5, 0.5051, 0.5, 0.5303, 0.4545, 0.5303, 0.4545, 0.5051, 0.5, 0.6818, 0.5, 0.7071, 0.4545, 0.7071, 0.4545, 0.6818, 0.5, 0.8586, 0.5, 0.876, 0.4545, 0.876, 0.4545, 0.8586, 0.6818, 0.1364, 0.6818, 0.1818, 0.6364, 0.1818, 0.6364, 0.1364, 0.6818, 0.2727, 0.6818, 0.3182, 0.6364, 0.3182, 0.6364, 0.2727, 0.6818, 0.4091, 0.6818, 0.4545, 0.6364, 0.4545, 0.6364, 0.4091, 0.6818, 0.09091, 0.6818, 0.1364, 0.6364, 0.1364, 0.6364, 0.09091, 0.6818, 0.2273, 0.6818, 0.2727, 0.6364, 0.2727, 0.6364, 0.2273, 0.6818, -1.355e-08, 0.6818, 0.04545, 0.6364, 0.04545, 0.6364, -1.698e-08, 0.6818, 0.3636, 0.6818, 0.4091, 0.6364, 0.4091, 0.6364, 0.3636, 0.6818, 0.04545, 0.6818, 0.09091, 0.6364, 0.09091, 0.6364, 0.04545, 0.6818, 0.1818, 0.6818, 0.2273, 0.6364, 0.2273, 0.6364, 0.1818, 0.6818, 0.3182, 0.6818, 0.3636, 0.6364, 0.3636, 0.6364, 0.3182, 0.6818, 0.4545, 0.6818, 0.53, 0.6364, 0.53, 0.6364, 0.4545, 0.1768, 0.7273, 0.1515, 0.7273, 0.1515, 0.6818, 0.1768, 0.6818, 0.6818, 0.6658, 0.6818, 0.6793, 0.6364, 0.6793, 0.6364, 0.6658, 0.02525, 0.7273, 0.0, 0.7273, 0.0, 0.6818, 0.02525, 0.6818, 0.08418, 0.7273, 0.07576, 0.7273, 0.07576, 0.6818, 0.08418, 0.6818, 0.05051, 0.7273, 0.02525, 0.7273, 0.02525, 0.6818, 0.05051, 0.6818, 0.09259, 0.7273, 0.08418, 0.7273, 0.08418, 0.6818, 0.09259, 0.6818, 0.07576, 0.7273, 0.05051, 0.7273, 0.05051, 0.6818, 0.07576, 0.6818, 0.6818, 0.53, 0.6818, 0.5431, 0.6364, 0.5431, 0.6364, 0.53, 0.6818, 0.7884, 0.6818, 0.8015, 0.6364, 0.8015, 0.6364, 0.7884, 0.101, 0.7273, 0.09259, 0.7273, 0.09259, 0.6818, 0.101, 0.6818, 0.6818, 0.6522, 0.6818, 0.6658, 0.6364, 0.6658, 0.6364, 0.6522, 0.6818, 0.5431, 0.6818, 0.6522, 0.6364, 0.6522, 0.6364, 0.5431, 0.1263, 0.7273, 0.101, 0.7273, 0.101, 0.6818, 0.1263, 0.6818, 0.6818, 0.6793, 0.6818, 0.7884, 0.6364, 0.7884, 0.6364, 0.6793, 0.6818, 0.8015, 0.6818, 0.877, 0.6364, 0.877, 0.6364, 0.8015, 0.1515, 0.7273, 0.1263, 0.7273, 0.1263, 0.6818, 0.1515, 0.6818, 0.6364, 0.6658, 0.6364, 0.6658, 0.6364, 0.6658, 0.6364, 0.6658, 0.6364, 0.6658, 0.6364, 0.6658, 0.6364, 0.6658, 0.6364, 0.6658, 0.303, 0.7273, 0.2778, 0.7273, 0.2778, 0.6818, 0.303, 0.6818, 0.2525, 0.7273, 0.2273, 0.7273, 0.2273, 0.6818, 0.2525, 0.6818, 0.202, 0.7273, 0.1768, 0.7273, 0.1768, 0.6818, 0.202, 0.6818, 0.3283, 0.7273, 0.303, 0.7273, 0.303, 0.6818, 0.3283, 0.6818, 0.2778, 0.7273, 0.2525, 0.7273, 0.2525, 0.6818, 0.2778, 0.6818, 0.2273, 0.7273, 0.202, 0.7273, 0.202, 0.6818, 0.2273, 0.6818, 0.8861, 0.5, 0.8687, 0.5, 0.8687, 0.4545, 0.8861, 0.4545, 0.8687, 0.5, 0.8434, 0.5, 0.8434, 0.4545, 0.8687, 0.4545, 0.833, 0.3182, 0.8182, 0.3182, 0.8182, 0.2727, 0.833, 0.2727, 0.8939, 0.5, 0.8861, 0.5, 0.8861, 0.4545, 0.8939, 0.4545, 0.8245, 0.5, 0.8182, 0.5, 0.8182, 0.4545, 0.8245, 0.4545, 0.8952, 0.3182, 0.833, 0.3182, 0.833, 0.2727, 0.8952, 0.2727, 0.9091, 0.3182, 0.8952, 0.3182, 0.8952, 0.2727, 0.9091, 0.2727, 0.8434, 0.5, 0.8245, 0.5, 0.8245, 0.4545, 0.8434, 0.4545, 0.3422, 0.7273, 0.3283, 0.7273, 0.3283, 0.6818, 0.3422, 0.6818, 0.4192, 0.7273, 0.4044, 0.7273, 0.4044, 0.6818, 0.4192, 0.6818, 0.4044, 0.7273, 0.3422, 0.7273, 0.3422, 0.6818, 0.4044, 0.6818, 0.9933, 0.6818, 0.9807, 0.6818, 0.9807, 0.6364, 0.9933, 0.6364, 0.6364, 0.6658, 0.6364, 0.6658, 0.6364, 0.6658, 0.6364, 0.6658, 0.4444, 0.7273, 0.4192, 0.7273, 0.4192, 0.6818, 0.4444, 0.6818, 0.4545, -9.032e-09, 0.4545, 0.04545, 0.4545, 0.04545, 0.4545, -9.032e-09, 0.4545, 0.1364, 0.4545, 0.1818, 0.4545, 0.1818, 0.4545, 0.1364, 0.4545, 0.2727, 0.4545, 0.3182, 0.4545, 0.3182, 0.4545, 0.2727, 0.4545, 0.4091, 0.4545, 0.4545, 0.4545, 0.4545, 0.4545, 0.4091, 0.4545, 0.09091, 0.4545, 0.1364, 0.4545, 0.1364, 0.4545, 0.09091, 0.4545, 0.2273, 0.4545, 0.2727, 0.4545, 0.2727, 0.4545, 0.2273, 0.4545, 0.3636, 0.4545, 0.4091, 0.4545, 0.4091, 0.4545, 0.3636, 0.4545, 0.04545, 0.4545, 0.09091, 0.4545, 0.09091, 0.4545, 0.04545, 0.4545, 0.1818, 0.4545, 0.2273, 0.4545, 0.2273, 0.4545, 0.1818, 0.4545, 0.3182, 0.4545, 0.3636, 0.4545, 0.3636, 0.4545, 0.3182, 0.6364, 0.53, 0.6364, 0.5431, 0.6364, 0.5431, 0.6364, 0.53, 0.101, 0.6818, 0.09259, 0.6818, 0.09259, 0.6818, 0.101, 0.6818, 0.6364, 0.8015, 0.6364, 0.877, 0.6364, 0.877, 0.6364, 0.8015, 0.1263, 0.6818, 0.101, 0.6818, 0.101, 0.6818, 0.1263, 0.6818, 0.6364, 0.4545, 0.6364, 0.53, 0.6364, 0.53, 0.6364, 0.4545, 0.1515, 0.6818, 0.1263, 0.6818, 0.1263, 0.6818, 0.1515, 0.6818, 0.6364, 0.7884, 0.6364, 0.8015, 0.6364, 0.8015, 0.6364, 0.7884, 0.1768, 0.6818, 0.1515, 0.6818, 0.1515, 0.6818, 0.1768, 0.6818, 0.6364, 0.5431, 0.6364, 0.6522, 0.6364, 0.6522, 0.6364, 0.5431, 0.6364, 0.6658, 0.6364, 0.6793, 0.6364, 0.6793, 0.6364, 0.6658, 0.02525, 0.6818, 0.0, 0.6818, 0.0, 0.6818, 0.02525, 0.6818, 0.6364, 0.6793, 0.6364, 0.7884, 0.6364, 0.7884, 0.6364, 0.6793, 0.08418, 0.6818, 0.07576, 0.6818, 0.07576, 0.6818, 0.08418, 0.6818, 0.05051, 0.6818, 0.02525, 0.6818, 0.02525, 0.6818, 0.05051, 0.6818, 0.6364, 0.6522, 0.6364, 0.6658, 0.6364, 0.6658, 0.6364, 0.6522, 0.09259, 0.6818, 0.08418, 0.6818, 0.08418, 0.6818, 0.09259, 0.6818, 0.07576, 0.6818, 0.05051, 0.6818, 0.05051, 0.6818, 0.07576, 0.6818, 0.8687, 0.4545, 0.8434, 0.4545, 0.8434, 0.4545, 0.8687, 0.4545, 0.8245, 0.4545, 0.8182, 0.4545, 0.8182, 0.4545, 0.8245, 0.4545, 0.8939, 0.4545, 0.8861, 0.4545, 0.8861, 0.4545, 0.8939, 0.4545, 0.8434, 0.4545, 0.8245, 0.4545, 0.8245, 0.4545, 0.8434, 0.4545, 0.8861, 0.4545, 0.8687, 0.4545, 0.8687, 0.4545, 0.8861, 0.4545])
me_plane_001.materials.append(mat_tiles)
me_plane_001.materials.append(mat_durchsichtig)
me_plane_001.materials.append(mat_wand)
me_plane_001.update()

# ---- objects
ob_camera = bpy.data.objects.new('Camera', cam_camera)
ob_raum = bpy.data.objects.new('Raum', me_plane_001)

# ---- transforms, parenting, visibility, modifiers, constraints
ob_camera.location = (-19.45, -14.36, 10.32)
ob_camera.rotation_euler = (1.15, -6.21e-06, -0.8821)
ob_camera.lock_rotations_4d = False
ob_camera.empty_display_type = 'ARROWS'
ob_camera.color = (0.0, 0.0, 0.0, 0.0)
ob_camera.display_type = 'WIRE'
ob_camera.lineart.crease_threshold = 0.0
ob_raum.location = (0.0, 0.0, 0.0)
ob_raum.scale = (-1.8, 1.0, 1.0)

# ---- collection membership
col_collection.objects.link(ob_camera)
col_collection.objects.link(ob_raum)

# ---- scene / render settings (as saved in the file)
scene.camera = ob_camera
scene.frame_start = 1; scene.frame_end = 250; scene.frame_set(1)
scene.render.engine = 'BLENDER_EEVEE_NEXT'
bpy.context.view_layer.update()

# ---- added for rendering (the .blend has no usable light): sun
light_auto_sun = bpy.data.lights.new('AutoSun', 'SUN')
light_auto_sun.energy = 3.0
light_auto_sun.angle = 0.0523599
ob_auto_sun = bpy.data.objects.new('AutoSun', light_auto_sun)
scene.collection.objects.link(ob_auto_sun)
ob_auto_sun.rotation_euler = (0.872665, 0.174533, 0.523599)
bpy.context.view_layer.update()
